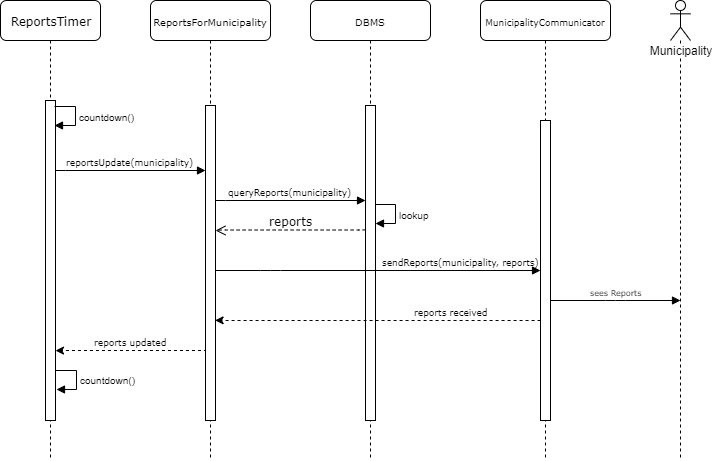

The diagram above was exported from draw.io. Its source (the exported page's mxGraphModel, read from the mxfile embedded in the PNG):
<mxGraphModel dx="700" dy="735" grid="1" gridSize="10" guides="1" tooltips="1" connect="1" arrows="1" fold="1" page="1" pageScale="1" pageWidth="1100" pageHeight="850" background="#ffffff" math="0" shadow="0">
  <root>
    <mxCell id="0" />
    <mxCell id="1" parent="0" />
    <mxCell id="7baba1c4bc27f4b0-2" value="&lt;font style=&quot;font-size: 10px&quot;&gt;DBMS&lt;/font&gt;" style="shape=umlLifeline;perimeter=lifelinePerimeter;whiteSpace=wrap;html=1;container=1;collapsible=0;recursiveResize=0;outlineConnect=0;rounded=1;shadow=0;comic=0;labelBackgroundColor=none;strokeWidth=1;fontFamily=Verdana;fontSize=12;align=center;" parent="1" vertex="1">
      <mxGeometry x="380" y="60" width="120" height="460" as="geometry" />
    </mxCell>
    <mxCell id="7baba1c4bc27f4b0-10" value="" style="html=1;points=[];perimeter=orthogonalPerimeter;rounded=0;shadow=0;comic=0;labelBackgroundColor=none;strokeWidth=1;fontFamily=Verdana;fontSize=12;align=center;" parent="7baba1c4bc27f4b0-2" vertex="1">
      <mxGeometry x="55" y="105" width="10" height="315" as="geometry" />
    </mxCell>
    <mxCell id="7baba1c4bc27f4b0-3" value="&lt;font style=&quot;font-size: 9px&quot;&gt;MunicipalityCommunicator&lt;/font&gt;" style="shape=umlLifeline;perimeter=lifelinePerimeter;whiteSpace=wrap;html=1;container=1;collapsible=0;recursiveResize=0;outlineConnect=0;rounded=1;shadow=0;comic=0;labelBackgroundColor=none;strokeWidth=1;fontFamily=Verdana;fontSize=12;align=center;" parent="1" vertex="1">
      <mxGeometry x="550" y="60" width="130" height="460" as="geometry" />
    </mxCell>
    <mxCell id="7baba1c4bc27f4b0-13" value="" style="html=1;points=[];perimeter=orthogonalPerimeter;rounded=0;shadow=0;comic=0;labelBackgroundColor=none;strokeWidth=1;fontFamily=Verdana;fontSize=12;align=center;" parent="7baba1c4bc27f4b0-3" vertex="1">
      <mxGeometry x="60" y="120" width="10" height="300" as="geometry" />
    </mxCell>
    <mxCell id="7baba1c4bc27f4b0-8" value="ReportsTimer" style="shape=umlLifeline;perimeter=lifelinePerimeter;whiteSpace=wrap;html=1;container=1;collapsible=0;recursiveResize=0;outlineConnect=0;rounded=1;shadow=0;comic=0;labelBackgroundColor=none;strokeWidth=1;fontFamily=Verdana;fontSize=12;align=center;" parent="1" vertex="1">
      <mxGeometry x="70" y="60" width="100" height="460" as="geometry" />
    </mxCell>
    <mxCell id="7baba1c4bc27f4b0-9" value="" style="html=1;points=[];perimeter=orthogonalPerimeter;rounded=0;shadow=0;comic=0;labelBackgroundColor=none;strokeWidth=1;fontFamily=Verdana;fontSize=12;align=center;" parent="7baba1c4bc27f4b0-8" vertex="1">
      <mxGeometry x="45" y="100" width="10" height="320" as="geometry" />
    </mxCell>
    <mxCell id="YcMERTK5GO4eFtPXcuZ6-44" value="&lt;font size=&quot;1&quot;&gt;countdown()&lt;/font&gt;" style="edgeStyle=orthogonalEdgeStyle;html=1;align=left;spacingLeft=2;endArrow=block;rounded=0;entryX=1;entryY=0;" parent="1" edge="1">
      <mxGeometry relative="1" as="geometry">
        <mxPoint x="124" y="166" as="sourcePoint" />
        <Array as="points">
          <mxPoint x="144.5" y="165.5" />
        </Array>
        <mxPoint x="124.32352941176464" y="184.7941176470589" as="targetPoint" />
      </mxGeometry>
    </mxCell>
    <mxCell id="da2JiBp93vdRbvYc0n8c-1" value="Municipality" style="shape=umlLifeline;participant=umlActor;perimeter=lifelinePerimeter;whiteSpace=wrap;html=1;container=1;collapsible=0;recursiveResize=0;verticalAlign=top;spacingTop=36;labelBackgroundColor=#ffffff;outlineConnect=0;align=center;" parent="1" vertex="1">
      <mxGeometry x="740" y="60" width="20" height="460" as="geometry" />
    </mxCell>
    <mxCell id="da2JiBp93vdRbvYc0n8c-4" value="&lt;font style=&quot;font-size: 10px&quot;&gt;ReportsForMunicipality&lt;/font&gt;" style="shape=umlLifeline;perimeter=lifelinePerimeter;whiteSpace=wrap;html=1;container=1;collapsible=0;recursiveResize=0;outlineConnect=0;rounded=1;shadow=0;comic=0;labelBackgroundColor=none;strokeWidth=1;fontFamily=Verdana;fontSize=12;align=center;" parent="1" vertex="1">
      <mxGeometry x="220" y="60" width="120" height="460" as="geometry" />
    </mxCell>
    <mxCell id="da2JiBp93vdRbvYc0n8c-5" value="" style="html=1;points=[];perimeter=orthogonalPerimeter;rounded=0;shadow=0;comic=0;labelBackgroundColor=none;strokeWidth=1;fontFamily=Verdana;fontSize=12;align=center;" parent="da2JiBp93vdRbvYc0n8c-4" vertex="1">
      <mxGeometry x="55" y="105" width="10" height="315" as="geometry" />
    </mxCell>
    <mxCell id="da2JiBp93vdRbvYc0n8c-6" value="&lt;font style=&quot;font-size: 9px&quot;&gt;reportsUpdate(municipality)&lt;/font&gt;" style="html=1;verticalAlign=bottom;endArrow=block;labelBackgroundColor=none;fontFamily=Verdana;fontSize=12;edgeStyle=elbowEdgeStyle;elbow=vertical;" parent="1" edge="1">
      <mxGeometry relative="1" as="geometry">
        <mxPoint x="125" y="230.08823529411768" as="sourcePoint" />
        <mxPoint x="275" y="230" as="targetPoint" />
      </mxGeometry>
    </mxCell>
    <mxCell id="da2JiBp93vdRbvYc0n8c-9" value="&lt;font style=&quot;font-size: 9px&quot;&gt;queryReports(municipality)&lt;/font&gt;" style="html=1;verticalAlign=bottom;endArrow=block;labelBackgroundColor=none;fontFamily=Verdana;fontSize=12;edgeStyle=elbowEdgeStyle;elbow=vertical;" parent="1" edge="1">
      <mxGeometry relative="1" as="geometry">
        <mxPoint x="285" y="260.0882352941177" as="sourcePoint" />
        <mxPoint x="435" y="260" as="targetPoint" />
      </mxGeometry>
    </mxCell>
    <mxCell id="da2JiBp93vdRbvYc0n8c-10" value="reports" style="html=1;verticalAlign=bottom;endArrow=open;dashed=1;endSize=8;labelBackgroundColor=none;fontFamily=Verdana;fontSize=12;edgeStyle=elbowEdgeStyle;elbow=vertical;exitX=-0.002;exitY=0.193;exitDx=0;exitDy=0;exitPerimeter=0;" parent="1" edge="1">
      <mxGeometry relative="1" as="geometry">
        <mxPoint x="285" y="290" as="targetPoint" />
        <Array as="points">
          <mxPoint x="407.5" y="289.5" />
          <mxPoint x="437.5" y="289.5" />
        </Array>
        <mxPoint x="434.8571428571429" y="289" as="sourcePoint" />
      </mxGeometry>
    </mxCell>
    <mxCell id="da2JiBp93vdRbvYc0n8c-12" value="&lt;span style=&quot;font-size: 8px&quot;&gt;sees Reports&lt;/span&gt;" style="html=1;verticalAlign=bottom;endArrow=block;labelBackgroundColor=none;fontFamily=Verdana;fontSize=12;edgeStyle=elbowEdgeStyle;elbow=vertical;" parent="1" edge="1">
      <mxGeometry relative="1" as="geometry">
        <mxPoint x="620" y="360" as="sourcePoint" />
        <mxPoint x="750" y="360" as="targetPoint" />
      </mxGeometry>
    </mxCell>
    <mxCell id="da2JiBp93vdRbvYc0n8c-13" value="&lt;font style=&quot;font-size: 9px&quot;&gt;reports received&lt;/font&gt;" style="html=1;verticalAlign=bottom;endArrow=none;labelBackgroundColor=none;fontFamily=Verdana;fontSize=12;edgeStyle=elbowEdgeStyle;elbow=vertical;exitX=0.979;exitY=0.277;exitDx=0;exitDy=0;exitPerimeter=0;dashed=1;endFill=0;startArrow=classic;startFill=1;" parent="1" edge="1">
      <mxGeometry x="0.4479" relative="1" as="geometry">
        <mxPoint x="284.6190476190476" y="379.8571428571428" as="sourcePoint" />
        <mxPoint x="610" y="380" as="targetPoint" />
        <Array as="points">
          <mxPoint x="340" y="380" />
        </Array>
        <mxPoint as="offset" />
      </mxGeometry>
    </mxCell>
    <mxCell id="da2JiBp93vdRbvYc0n8c-15" value="&lt;font style=&quot;font-size: 9px&quot;&gt;reports updated&lt;/font&gt;" style="html=1;verticalAlign=bottom;endArrow=none;labelBackgroundColor=none;fontFamily=Verdana;fontSize=12;edgeStyle=elbowEdgeStyle;elbow=vertical;dashed=1;endFill=0;startArrow=classic;startFill=1;" parent="1" edge="1">
      <mxGeometry relative="1" as="geometry">
        <mxPoint x="125" y="410.0882352941177" as="sourcePoint" />
        <mxPoint x="275" y="410" as="targetPoint" />
      </mxGeometry>
    </mxCell>
    <mxCell id="da2JiBp93vdRbvYc0n8c-16" value="&lt;font size=&quot;1&quot;&gt;countdown()&lt;/font&gt;" style="edgeStyle=orthogonalEdgeStyle;html=1;align=left;spacingLeft=2;endArrow=block;rounded=0;entryX=1;entryY=0;" parent="1" edge="1">
      <mxGeometry relative="1" as="geometry">
        <mxPoint x="125.25862068965523" y="429.8965517241379" as="sourcePoint" />
        <Array as="points">
          <mxPoint x="146" y="429.5" />
        </Array>
        <mxPoint x="125.94827586206895" y="448.51724137931035" as="targetPoint" />
      </mxGeometry>
    </mxCell>
    <mxCell id="da2JiBp93vdRbvYc0n8c-17" value="&lt;font style=&quot;font-size: 9px&quot;&gt;sendReports(municipality, reports)&lt;/font&gt;" style="html=1;verticalAlign=bottom;endArrow=block;labelBackgroundColor=none;fontFamily=Verdana;fontSize=12;edgeStyle=elbowEdgeStyle;elbow=vertical;" parent="1" edge="1">
      <mxGeometry x="0.5077" relative="1" as="geometry">
        <mxPoint x="285" y="330" as="sourcePoint" />
        <mxPoint x="610" y="330" as="targetPoint" />
        <Array as="points">
          <mxPoint x="340" y="330" />
        </Array>
        <mxPoint as="offset" />
      </mxGeometry>
    </mxCell>
    <mxCell id="TbRnRUt9R_6QHDyj6FZN-1" value="&lt;span style=&quot;font-size: x-small&quot;&gt;lookup&lt;/span&gt;" style="edgeStyle=orthogonalEdgeStyle;html=1;align=left;spacingLeft=2;endArrow=block;rounded=0;entryX=1;entryY=0;" parent="1" edge="1">
      <mxGeometry relative="1" as="geometry">
        <mxPoint x="445" y="264" as="sourcePoint" />
        <Array as="points">
          <mxPoint x="464.5" y="264" />
        </Array>
        <mxPoint x="445" y="283" as="targetPoint" />
      </mxGeometry>
    </mxCell>
  </root>
</mxGraphModel>